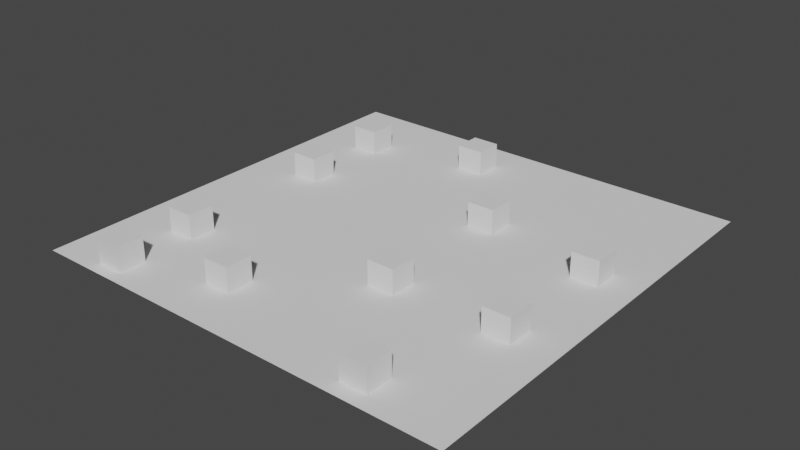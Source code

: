 # Source: test.blend  (saved by Blender 2.81.16; exported with 4.5.12 LTS)
import bpy
from mathutils import Matrix  # noqa: F401  (used for matrix-valued properties, if any)

bpy.ops.wm.read_factory_settings(use_empty=True)
scene = bpy.context.scene
scene.name = 'Scene'

# ---- collections
col_collection = bpy.data.collections.new('Collection'); scene.collection.children.link(col_collection)

# ---- world
world_world = bpy.data.worlds.new('World'); scene.world = world_world
world_world.use_nodes = True; world_world.node_tree.nodes.clear()
_N = world_world.node_tree.nodes; _L = world_world.node_tree.links
n0 = _N.new('ShaderNodeOutputWorld'); n0.name = 'World Output'; n0.location = (300, 300)
n1 = _N.new('ShaderNodeBackground'); n1.name = 'Background'; n1.location = (10, 300)
n1.inputs[0].default_value = (0.05088, 0.05088, 0.05088, 1.0)
_L.new(n1.outputs[0], n0.inputs[0])
n0.is_active_output = True
world_world.color = (0.05088, 0.05088, 0.05088)
world_world.use_sun_shadow = False
world_world.sun_shadow_jitter_overblur = 0.0

# ---- meshes
me_plane = bpy.data.meshes.new('Plane')
me_plane.from_pydata([(-1.0, -1.0, 0.0), (1.0, -1.0, 0.0), (-1.0, 1.0, 0.0), (1.0, 1.0, 0.0)], [], [(0, 1, 3, 2)])
_uv = me_plane.uv_layers.new(name='UVMap')
_uv.uv.foreach_set('vector', [0.0, 0.0, 1.0, 0.0, 1.0, 1.0, 0.0, 1.0])
me_plane.use_remesh_fix_poles = True
me_plane.use_remesh_preserve_attributes = False
me_plane.use_mirror_vertex_groups = False
me_plane.update()
me_cube_002 = bpy.data.meshes.new('Cube.002')
me_cube_002.from_pydata([(-1.0, -1.0, -1.0), (-1.0, -1.0, 1.0), (-1.0, 1.0, -1.0), (-1.0, 1.0, 1.0), (1.0, -1.0, -1.0), (1.0, -1.0, 1.0), (1.0, 1.0, -1.0), (1.0, 1.0, 1.0)], [], [(0, 1, 3, 2), (2, 3, 7, 6), (6, 7, 5, 4), (4, 5, 1, 0), (2, 6, 4, 0), (7, 3, 1, 5)])
_uv = me_cube_002.uv_layers.new(name='UVMap')
_uv.uv.foreach_set('vector', [0.375, 0.0, 0.625, 0.0, 0.625, 0.25, 0.375, 0.25, 0.375, 0.25, 0.625, 0.25, 0.625, 0.5, 0.375, 0.5, 0.375, 0.5, 0.625, 0.5, 0.625, 0.75, 0.375, 0.75, 0.375, 0.75, 0.625, 0.75, 0.625, 1.0, 0.375, 1.0, 0.125, 0.5, 0.375, 0.5, 0.375, 0.75, 0.125, 0.75, 0.625, 0.5, 0.875, 0.5, 0.875, 0.75, 0.625, 0.75])
me_cube_002.use_remesh_fix_poles = True
me_cube_002.use_remesh_preserve_attributes = False
me_cube_002.use_mirror_vertex_groups = False
me_cube_002.update()
me_cube_003 = bpy.data.meshes.new('Cube.003')
me_cube_003.from_pydata([(-1.0, -1.0, -1.0), (-1.0, -1.0, 1.0), (-1.0, 1.0, -1.0), (-1.0, 1.0, 1.0), (1.0, -1.0, -1.0), (1.0, -1.0, 1.0), (1.0, 1.0, -1.0), (1.0, 1.0, 1.0)], [], [(0, 1, 3, 2), (2, 3, 7, 6), (6, 7, 5, 4), (4, 5, 1, 0), (2, 6, 4, 0), (7, 3, 1, 5)])
_uv = me_cube_003.uv_layers.new(name='UVMap')
_uv.uv.foreach_set('vector', [0.375, 0.0, 0.625, 0.0, 0.625, 0.25, 0.375, 0.25, 0.375, 0.25, 0.625, 0.25, 0.625, 0.5, 0.375, 0.5, 0.375, 0.5, 0.625, 0.5, 0.625, 0.75, 0.375, 0.75, 0.375, 0.75, 0.625, 0.75, 0.625, 1.0, 0.375, 1.0, 0.125, 0.5, 0.375, 0.5, 0.375, 0.75, 0.125, 0.75, 0.625, 0.5, 0.875, 0.5, 0.875, 0.75, 0.625, 0.75])
me_cube_003.use_remesh_fix_poles = True
me_cube_003.use_remesh_preserve_attributes = False
me_cube_003.use_mirror_vertex_groups = False
me_cube_003.update()
me_cube_004 = bpy.data.meshes.new('Cube.004')
me_cube_004.from_pydata([(-1.0, -1.0, -1.0), (-1.0, -1.0, 1.0), (-1.0, 1.0, -1.0), (-1.0, 1.0, 1.0), (1.0, -1.0, -1.0), (1.0, -1.0, 1.0), (1.0, 1.0, -1.0), (1.0, 1.0, 1.0)], [], [(0, 1, 3, 2), (2, 3, 7, 6), (6, 7, 5, 4), (4, 5, 1, 0), (2, 6, 4, 0), (7, 3, 1, 5)])
_uv = me_cube_004.uv_layers.new(name='UVMap')
_uv.uv.foreach_set('vector', [0.375, 0.0, 0.625, 0.0, 0.625, 0.25, 0.375, 0.25, 0.375, 0.25, 0.625, 0.25, 0.625, 0.5, 0.375, 0.5, 0.375, 0.5, 0.625, 0.5, 0.625, 0.75, 0.375, 0.75, 0.375, 0.75, 0.625, 0.75, 0.625, 1.0, 0.375, 1.0, 0.125, 0.5, 0.375, 0.5, 0.375, 0.75, 0.125, 0.75, 0.625, 0.5, 0.875, 0.5, 0.875, 0.75, 0.625, 0.75])
me_cube_004.use_remesh_fix_poles = True
me_cube_004.use_remesh_preserve_attributes = False
me_cube_004.use_mirror_vertex_groups = False
me_cube_004.update()
me_cube_005 = bpy.data.meshes.new('Cube.005')
me_cube_005.from_pydata([(-1.0, -1.0, -1.0), (-1.0, -1.0, 1.0), (-1.0, 1.0, -1.0), (-1.0, 1.0, 1.0), (1.0, -1.0, -1.0), (1.0, -1.0, 1.0), (1.0, 1.0, -1.0), (1.0, 1.0, 1.0)], [], [(0, 1, 3, 2), (2, 3, 7, 6), (6, 7, 5, 4), (4, 5, 1, 0), (2, 6, 4, 0), (7, 3, 1, 5)])
_uv = me_cube_005.uv_layers.new(name='UVMap')
_uv.uv.foreach_set('vector', [0.375, 0.0, 0.625, 0.0, 0.625, 0.25, 0.375, 0.25, 0.375, 0.25, 0.625, 0.25, 0.625, 0.5, 0.375, 0.5, 0.375, 0.5, 0.625, 0.5, 0.625, 0.75, 0.375, 0.75, 0.375, 0.75, 0.625, 0.75, 0.625, 1.0, 0.375, 1.0, 0.125, 0.5, 0.375, 0.5, 0.375, 0.75, 0.125, 0.75, 0.625, 0.5, 0.875, 0.5, 0.875, 0.75, 0.625, 0.75])
me_cube_005.use_remesh_fix_poles = True
me_cube_005.use_remesh_preserve_attributes = False
me_cube_005.use_mirror_vertex_groups = False
me_cube_005.update()
me_cube_006 = bpy.data.meshes.new('Cube.006')
me_cube_006.from_pydata([(-1.0, -1.0, -1.0), (-1.0, -1.0, 1.0), (-1.0, 1.0, -1.0), (-1.0, 1.0, 1.0), (1.0, -1.0, -1.0), (1.0, -1.0, 1.0), (1.0, 1.0, -1.0), (1.0, 1.0, 1.0)], [], [(0, 1, 3, 2), (2, 3, 7, 6), (6, 7, 5, 4), (4, 5, 1, 0), (2, 6, 4, 0), (7, 3, 1, 5)])
_uv = me_cube_006.uv_layers.new(name='UVMap')
_uv.uv.foreach_set('vector', [0.375, 0.0, 0.625, 0.0, 0.625, 0.25, 0.375, 0.25, 0.375, 0.25, 0.625, 0.25, 0.625, 0.5, 0.375, 0.5, 0.375, 0.5, 0.625, 0.5, 0.625, 0.75, 0.375, 0.75, 0.375, 0.75, 0.625, 0.75, 0.625, 1.0, 0.375, 1.0, 0.125, 0.5, 0.375, 0.5, 0.375, 0.75, 0.125, 0.75, 0.625, 0.5, 0.875, 0.5, 0.875, 0.75, 0.625, 0.75])
me_cube_006.use_remesh_fix_poles = True
me_cube_006.use_remesh_preserve_attributes = False
me_cube_006.use_mirror_vertex_groups = False
me_cube_006.update()
me_cube_007 = bpy.data.meshes.new('Cube.007')
me_cube_007.from_pydata([(-1.0, -1.0, -1.0), (-1.0, -1.0, 1.0), (-1.0, 1.0, -1.0), (-1.0, 1.0, 1.0), (1.0, -1.0, -1.0), (1.0, -1.0, 1.0), (1.0, 1.0, -1.0), (1.0, 1.0, 1.0)], [], [(0, 1, 3, 2), (2, 3, 7, 6), (6, 7, 5, 4), (4, 5, 1, 0), (2, 6, 4, 0), (7, 3, 1, 5)])
_uv = me_cube_007.uv_layers.new(name='UVMap')
_uv.uv.foreach_set('vector', [0.375, 0.0, 0.625, 0.0, 0.625, 0.25, 0.375, 0.25, 0.375, 0.25, 0.625, 0.25, 0.625, 0.5, 0.375, 0.5, 0.375, 0.5, 0.625, 0.5, 0.625, 0.75, 0.375, 0.75, 0.375, 0.75, 0.625, 0.75, 0.625, 1.0, 0.375, 1.0, 0.125, 0.5, 0.375, 0.5, 0.375, 0.75, 0.125, 0.75, 0.625, 0.5, 0.875, 0.5, 0.875, 0.75, 0.625, 0.75])
me_cube_007.use_remesh_fix_poles = True
me_cube_007.use_remesh_preserve_attributes = False
me_cube_007.use_mirror_vertex_groups = False
me_cube_007.update()
me_cube_008 = bpy.data.meshes.new('Cube.008')
me_cube_008.from_pydata([(-1.0, -1.0, -1.0), (-1.0, -1.0, 1.0), (-1.0, 1.0, -1.0), (-1.0, 1.0, 1.0), (1.0, -1.0, -1.0), (1.0, -1.0, 1.0), (1.0, 1.0, -1.0), (1.0, 1.0, 1.0)], [], [(0, 1, 3, 2), (2, 3, 7, 6), (6, 7, 5, 4), (4, 5, 1, 0), (2, 6, 4, 0), (7, 3, 1, 5)])
_uv = me_cube_008.uv_layers.new(name='UVMap')
_uv.uv.foreach_set('vector', [0.375, 0.0, 0.625, 0.0, 0.625, 0.25, 0.375, 0.25, 0.375, 0.25, 0.625, 0.25, 0.625, 0.5, 0.375, 0.5, 0.375, 0.5, 0.625, 0.5, 0.625, 0.75, 0.375, 0.75, 0.375, 0.75, 0.625, 0.75, 0.625, 1.0, 0.375, 1.0, 0.125, 0.5, 0.375, 0.5, 0.375, 0.75, 0.125, 0.75, 0.625, 0.5, 0.875, 0.5, 0.875, 0.75, 0.625, 0.75])
me_cube_008.use_remesh_fix_poles = True
me_cube_008.use_remesh_preserve_attributes = False
me_cube_008.use_mirror_vertex_groups = False
me_cube_008.update()
me_cube_009 = bpy.data.meshes.new('Cube.009')
me_cube_009.from_pydata([(-1.0, -1.0, -1.0), (-1.0, -1.0, 1.0), (-1.0, 1.0, -1.0), (-1.0, 1.0, 1.0), (1.0, -1.0, -1.0), (1.0, -1.0, 1.0), (1.0, 1.0, -1.0), (1.0, 1.0, 1.0)], [], [(0, 1, 3, 2), (2, 3, 7, 6), (6, 7, 5, 4), (4, 5, 1, 0), (2, 6, 4, 0), (7, 3, 1, 5)])
_uv = me_cube_009.uv_layers.new(name='UVMap')
_uv.uv.foreach_set('vector', [0.375, 0.0, 0.625, 0.0, 0.625, 0.25, 0.375, 0.25, 0.375, 0.25, 0.625, 0.25, 0.625, 0.5, 0.375, 0.5, 0.375, 0.5, 0.625, 0.5, 0.625, 0.75, 0.375, 0.75, 0.375, 0.75, 0.625, 0.75, 0.625, 1.0, 0.375, 1.0, 0.125, 0.5, 0.375, 0.5, 0.375, 0.75, 0.125, 0.75, 0.625, 0.5, 0.875, 0.5, 0.875, 0.75, 0.625, 0.75])
me_cube_009.use_remesh_fix_poles = True
me_cube_009.use_remesh_preserve_attributes = False
me_cube_009.use_mirror_vertex_groups = False
me_cube_009.update()
me_cube_010 = bpy.data.meshes.new('Cube.010')
me_cube_010.from_pydata([(-1.0, -1.0, -1.0), (-1.0, -1.0, 1.0), (-1.0, 1.0, -1.0), (-1.0, 1.0, 1.0), (1.0, -1.0, -1.0), (1.0, -1.0, 1.0), (1.0, 1.0, -1.0), (1.0, 1.0, 1.0)], [], [(0, 1, 3, 2), (2, 3, 7, 6), (6, 7, 5, 4), (4, 5, 1, 0), (2, 6, 4, 0), (7, 3, 1, 5)])
_uv = me_cube_010.uv_layers.new(name='UVMap')
_uv.uv.foreach_set('vector', [0.375, 0.0, 0.625, 0.0, 0.625, 0.25, 0.375, 0.25, 0.375, 0.25, 0.625, 0.25, 0.625, 0.5, 0.375, 0.5, 0.375, 0.5, 0.625, 0.5, 0.625, 0.75, 0.375, 0.75, 0.375, 0.75, 0.625, 0.75, 0.625, 1.0, 0.375, 1.0, 0.125, 0.5, 0.375, 0.5, 0.375, 0.75, 0.125, 0.75, 0.625, 0.5, 0.875, 0.5, 0.875, 0.75, 0.625, 0.75])
me_cube_010.use_remesh_fix_poles = True
me_cube_010.use_remesh_preserve_attributes = False
me_cube_010.use_mirror_vertex_groups = False
me_cube_010.update()
me_cube_011 = bpy.data.meshes.new('Cube.011')
me_cube_011.from_pydata([(-1.0, -1.0, -1.0), (-1.0, -1.0, 1.0), (-1.0, 1.0, -1.0), (-1.0, 1.0, 1.0), (1.0, -1.0, -1.0), (1.0, -1.0, 1.0), (1.0, 1.0, -1.0), (1.0, 1.0, 1.0)], [], [(0, 1, 3, 2), (2, 3, 7, 6), (6, 7, 5, 4), (4, 5, 1, 0), (2, 6, 4, 0), (7, 3, 1, 5)])
_uv = me_cube_011.uv_layers.new(name='UVMap')
_uv.uv.foreach_set('vector', [0.375, 0.0, 0.625, 0.0, 0.625, 0.25, 0.375, 0.25, 0.375, 0.25, 0.625, 0.25, 0.625, 0.5, 0.375, 0.5, 0.375, 0.5, 0.625, 0.5, 0.625, 0.75, 0.375, 0.75, 0.375, 0.75, 0.625, 0.75, 0.625, 1.0, 0.375, 1.0, 0.125, 0.5, 0.375, 0.5, 0.375, 0.75, 0.125, 0.75, 0.625, 0.5, 0.875, 0.5, 0.875, 0.75, 0.625, 0.75])
me_cube_011.use_remesh_fix_poles = True
me_cube_011.use_remesh_preserve_attributes = False
me_cube_011.use_mirror_vertex_groups = False
me_cube_011.update()
me_cube_012 = bpy.data.meshes.new('Cube.012')
me_cube_012.from_pydata([(-1.0, -1.0, -1.0), (-1.0, -1.0, 1.0), (-1.0, 1.0, -1.0), (-1.0, 1.0, 1.0), (1.0, -1.0, -1.0), (1.0, -1.0, 1.0), (1.0, 1.0, -1.0), (1.0, 1.0, 1.0)], [], [(0, 1, 3, 2), (2, 3, 7, 6), (6, 7, 5, 4), (4, 5, 1, 0), (2, 6, 4, 0), (7, 3, 1, 5)])
_uv = me_cube_012.uv_layers.new(name='UVMap')
_uv.uv.foreach_set('vector', [0.375, 0.0, 0.625, 0.0, 0.625, 0.25, 0.375, 0.25, 0.375, 0.25, 0.625, 0.25, 0.625, 0.5, 0.375, 0.5, 0.375, 0.5, 0.625, 0.5, 0.625, 0.75, 0.375, 0.75, 0.375, 0.75, 0.625, 0.75, 0.625, 1.0, 0.375, 1.0, 0.125, 0.5, 0.375, 0.5, 0.375, 0.75, 0.125, 0.75, 0.625, 0.5, 0.875, 0.5, 0.875, 0.75, 0.625, 0.75])
me_cube_012.use_remesh_fix_poles = True
me_cube_012.use_remesh_preserve_attributes = False
me_cube_012.use_mirror_vertex_groups = False
me_cube_012.update()

# ---- objects
ob_plane = bpy.data.objects.new('Plane', me_plane)
ob_cube = bpy.data.objects.new('Cube', me_cube_002)
ob_cube_001 = bpy.data.objects.new('Cube.001', me_cube_003)
ob_cube_002 = bpy.data.objects.new('Cube.002', me_cube_004)
ob_cube_003 = bpy.data.objects.new('Cube.003', me_cube_005)
ob_cube_004 = bpy.data.objects.new('Cube.004', me_cube_006)
ob_cube_005 = bpy.data.objects.new('Cube.005', me_cube_007)
ob_cube_006 = bpy.data.objects.new('Cube.006', me_cube_008)
ob_cube_007 = bpy.data.objects.new('Cube.007', me_cube_009)
ob_cube_008 = bpy.data.objects.new('Cube.008', me_cube_010)
ob_cube_009 = bpy.data.objects.new('Cube.009', me_cube_011)
ob_cube_010 = bpy.data.objects.new('Cube.010', me_cube_012)

# ---- transforms, parenting, visibility, modifiers, constraints
ob_plane.location = (0.0, 0.0, 0.0)
ob_plane.scale = (4.0, 4.0, 4.0)
ob_plane.lineart.crease_threshold = 0.0
ob_cube.location = (-2.803, -3.52, 0.1988)
ob_cube.scale = (0.2514, 0.2514, 0.2514)
ob_cube.lineart.crease_threshold = 0.0
ob_cube_001.location = (-2.803, 2.551, 0.1988)
ob_cube_001.scale = (0.2514, 0.2514, 0.2514)
ob_cube_001.lineart.crease_threshold = 0.0
ob_cube_002.location = (-2.803, -2.07, 0.1988)
ob_cube_002.scale = (0.2514, 0.2514, 0.2514)
ob_cube_002.lineart.crease_threshold = 0.0
ob_cube_003.location = (-2.803, 0.8821, 0.1988)
ob_cube_003.scale = (0.2514, 0.2514, 0.2514)
ob_cube_003.lineart.crease_threshold = 0.0
ob_cube_004.location = (3.153, 0.8821, 0.1988)
ob_cube_004.scale = (0.2514, 0.2514, 0.2514)
ob_cube_004.lineart.crease_threshold = 0.0
ob_cube_005.location = (-0.6692, 3.081, 0.1988)
ob_cube_005.scale = (0.2514, 0.2514, 0.2514)
ob_cube_005.lineart.crease_threshold = 0.0
ob_cube_006.location = (-1.038, -2.858, 0.1988)
ob_cube_006.scale = (0.2514, 0.2514, 0.2514)
ob_cube_006.lineart.crease_threshold = 0.0
ob_cube_007.location = (2.287, -3.464, 0.1988)
ob_cube_007.scale = (0.2514, 0.2514, 0.2514)
ob_cube_007.lineart.crease_threshold = 0.0
ob_cube_008.location = (3.042, -1.303, 0.1988)
ob_cube_008.scale = (0.2514, 0.2514, 0.2514)
ob_cube_008.lineart.crease_threshold = 0.0
ob_cube_009.location = (0.8972, 1.259, 0.1988)
ob_cube_009.scale = (0.2514, 0.2514, 0.2514)
ob_cube_009.lineart.crease_threshold = 0.0
ob_cube_010.location = (0.9124, -1.316, 0.1988)
ob_cube_010.scale = (0.2514, 0.2514, 0.2514)
ob_cube_010.lineart.crease_threshold = 0.0

# ---- collection membership
col_collection.objects.link(ob_plane)
col_collection.objects.link(ob_cube)
col_collection.objects.link(ob_cube_001)
col_collection.objects.link(ob_cube_002)
col_collection.objects.link(ob_cube_003)
col_collection.objects.link(ob_cube_004)
col_collection.objects.link(ob_cube_005)
col_collection.objects.link(ob_cube_006)
col_collection.objects.link(ob_cube_007)
col_collection.objects.link(ob_cube_008)
col_collection.objects.link(ob_cube_009)
col_collection.objects.link(ob_cube_010)

# ---- scene / render settings (as saved in the file)
scene.frame_start = 1; scene.frame_end = 250; scene.frame_set(1)
scene.render.engine = 'BLENDER_EEVEE_NEXT'
scene.cycles.use_denoising = False
scene.cycles.samples = 128
scene.cycles.sampling_pattern = 'TABULATED_SOBOL'
scene.cycles.use_adaptive_sampling = False
scene.cycles.use_light_tree = False
scene.view_settings.view_transform = 'Filmic'
bpy.context.view_layer.update()

# ---- added for rendering (the .blend has no active camera and no usable light): camera, sun
cam_auto = bpy.data.cameras.new('AutoCamera')
cam_auto.lens = 50.0
cam_auto.sensor_width = 36.0
cam_auto.clip_end = 1000.0
ob_auto_camera = bpy.data.objects.new('AutoCamera', cam_auto)
scene.collection.objects.link(ob_auto_camera)
ob_auto_camera.location = (10.4781, -12.5737, 8.58126)
ob_auto_camera.rotation_euler = (1.09748, -7.21219e-08, 0.694738)
scene.camera = ob_auto_camera
light_auto_sun = bpy.data.lights.new('AutoSun', 'SUN')
light_auto_sun.energy = 3.0
light_auto_sun.angle = 0.0523599
ob_auto_sun = bpy.data.objects.new('AutoSun', light_auto_sun)
scene.collection.objects.link(ob_auto_sun)
ob_auto_sun.rotation_euler = (0.872665, 0.174533, 0.523599)
bpy.context.view_layer.update()
